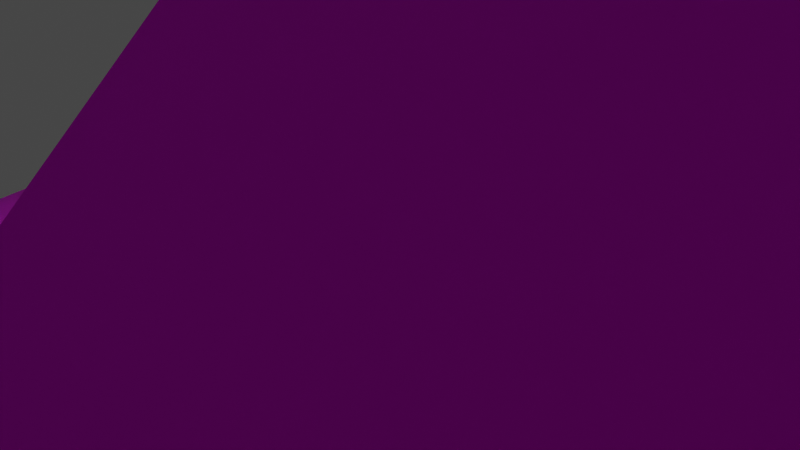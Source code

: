 # Source: Room1.blend  (saved by Blender 3.2.14; exported with 4.5.12 LTS)
import bpy
from mathutils import Matrix  # noqa: F401  (used for matrix-valued properties, if any)

bpy.ops.wm.read_factory_settings(use_empty=True)
scene = bpy.context.scene
scene.name = 'Scene'

# ---- collections
col_collection = bpy.data.collections.new('Collection'); scene.collection.children.link(col_collection)

# ---- images (referenced by path relative to the original .blend; pixels are not part of the script)
import os
ASSET_DIR = os.environ.get("B2B_ASSET_DIR", "")  # directory of the original .blend (textures are referenced by path, not embedded)
HERE = os.path.dirname(os.path.abspath(__file__))  # packed textures are extracted next to this script under _unpacked/

def load_image(name, relpath, width, height, colorspace="sRGB"):
    """Load a texture the original file referenced (path relative to the .blend, or extracted next to this script)."""
    p = next((c for c in (os.path.join(HERE, relpath), os.path.join(ASSET_DIR, relpath)) if relpath and os.path.exists(c)), "")
    if p:
        img = bpy.data.images.load(p, check_existing=True)
        img.name = name
    else:  # same state as the original file: an image datablock whose file is absent (Cycles renders it pink)
        img = bpy.data.images.new(name, width, height)
        img.source = "FILE"
        img.filepath = "//" + (relpath or name)
    img.colorspace_settings.name = colorspace
    return img
img_rock_cliff_png = load_image('rock_cliff.png', 'rock_cliff.png', 1024, 1024, 'sRGB')
img_brick_medium_mossy_png = load_image('brick_medium_mossy.png', 'brick_medium_mossy.png', 1024, 1024, 'sRGB')
img_grass_02_png = load_image('grass_02.png', 'grass_02.png', 1024, 1024, 'sRGB')
img_sand_02_png = load_image('sand_02.png', 'sand_02.png', 1024, 1024, 'sRGB')
img_texturescom_metalplateszinc0012_1_seamless_s_jpg = load_image('TexturesCom_MetalPlatesZinc0012_1_seamless_S.jpg', 'TexturesCom_MetalPlatesZinc0012_1_seamless_S.jpg', 1024, 1024, 'sRGB')
img_brick_medium_mossy_black_png = load_image('brick_medium_mossy_black.png', 'brick_medium_mossy_black.png', 1024, 1024, 'sRGB')

# ---- materials (node trees are filled in below, after node groups)
mat_room1main = bpy.data.materials.new('Room1Main')
mat_room1main.alpha_threshold = 0.0
mat_room1main.use_transparent_shadow = False
mat_room1main.line_color = (0.0, 0.0, 0.0, 1.0)
mat_room1brick = bpy.data.materials.new('Room1Brick')
mat_room1brick.use_transparent_shadow = False
mat_room1grass = bpy.data.materials.new('Room1Grass')
mat_room1grass.use_transparent_shadow = False
mat_room1sand = bpy.data.materials.new('Room1Sand')
mat_room1sand.use_transparent_shadow = False
mat_room1obsidian = bpy.data.materials.new('Room1Obsidian')
mat_room1obsidian.use_transparent_shadow = False
mat_room1metalroof = bpy.data.materials.new('Room1MetalRoof')
mat_room1metalroof.use_transparent_shadow = False
mat_room1blackbrick = bpy.data.materials.new('Room1BlackBrick')
mat_room1blackbrick.use_transparent_shadow = False

# ---- material node trees
mat_room1main.use_nodes = True; mat_room1main.node_tree.nodes.clear()
_N = mat_room1main.node_tree.nodes; _L = mat_room1main.node_tree.links
n0 = _N.new('ShaderNodeOutputMaterial'); n0.name = 'Material Output'; n0.location = (300, 300)
n1 = _N.new('ShaderNodeBsdfPrincipled'); n1.name = 'Principled BSDF'; n1.location = (10, 300)
n1.distribution = 'GGX'
n1.subsurface_method = 'RANDOM_WALK_SKIN'
n1.inputs[2].default_value = 1.0
n1.inputs[3].default_value = 1.45
n1.inputs[27].default_value = (0.0, 0.0, 0.0, 1.0)
n1.inputs[28].default_value = 1.0
n2 = _N.new('ShaderNodeTexImage'); n2.name = 'Image Texture'; n2.location = (-280, 275)
n2.image = img_rock_cliff_png
_L.new(n1.outputs[0], n0.inputs[0])
_L.new(n2.outputs[0], n1.inputs[0])
n0.is_active_output = True
mat_room1brick.use_nodes = True; mat_room1brick.node_tree.nodes.clear()
_N = mat_room1brick.node_tree.nodes; _L = mat_room1brick.node_tree.links
n0 = _N.new('ShaderNodeBsdfPrincipled'); n0.name = 'Principled BSDF'; n0.location = (10, 300)
n0.distribution = 'GGX'
n0.subsurface_method = 'RANDOM_WALK_SKIN'
n0.inputs[2].default_value = 1.0
n0.inputs[3].default_value = 1.45
n0.inputs[27].default_value = (0.0, 0.0, 0.0, 1.0)
n0.inputs[28].default_value = 1.0
n1 = _N.new('ShaderNodeOutputMaterial'); n1.name = 'Material Output'; n1.location = (300, 300)
n2 = _N.new('ShaderNodeTexImage'); n2.name = 'Image Texture'; n2.location = (-280, 275)
n2.image = img_brick_medium_mossy_png
_L.new(n0.outputs[0], n1.inputs[0])
_L.new(n2.outputs[0], n0.inputs[0])
n1.is_active_output = True
mat_room1grass.use_nodes = True; mat_room1grass.node_tree.nodes.clear()
_N = mat_room1grass.node_tree.nodes; _L = mat_room1grass.node_tree.links
n0 = _N.new('ShaderNodeBsdfPrincipled'); n0.name = 'Principled BSDF'; n0.location = (10, 300)
n0.distribution = 'GGX'
n0.subsurface_method = 'RANDOM_WALK_SKIN'
n0.inputs[2].default_value = 1.0
n0.inputs[3].default_value = 1.45
n0.inputs[27].default_value = (0.0, 0.0, 0.0, 1.0)
n0.inputs[28].default_value = 1.0
n1 = _N.new('ShaderNodeOutputMaterial'); n1.name = 'Material Output'; n1.location = (300, 300)
n2 = _N.new('ShaderNodeTexImage'); n2.name = 'Image Texture'; n2.location = (-280, 275)
n2.image = img_grass_02_png
_L.new(n0.outputs[0], n1.inputs[0])
_L.new(n2.outputs[0], n0.inputs[0])
n1.is_active_output = True
mat_room1sand.use_nodes = True; mat_room1sand.node_tree.nodes.clear()
_N = mat_room1sand.node_tree.nodes; _L = mat_room1sand.node_tree.links
n0 = _N.new('ShaderNodeBsdfPrincipled'); n0.name = 'Principled BSDF'; n0.location = (10, 300)
n0.distribution = 'GGX'
n0.subsurface_method = 'RANDOM_WALK_SKIN'
n0.inputs[2].default_value = 1.0
n0.inputs[3].default_value = 1.45
n0.inputs[27].default_value = (0.0, 0.0, 0.0, 1.0)
n0.inputs[28].default_value = 1.0
n1 = _N.new('ShaderNodeOutputMaterial'); n1.name = 'Material Output'; n1.location = (300, 300)
n2 = _N.new('ShaderNodeTexImage'); n2.name = 'Image Texture'; n2.location = (-280, 275)
n2.image = img_sand_02_png
_L.new(n0.outputs[0], n1.inputs[0])
_L.new(n2.outputs[0], n0.inputs[0])
n1.is_active_output = True
mat_room1obsidian.use_nodes = True; mat_room1obsidian.node_tree.nodes.clear()
_N = mat_room1obsidian.node_tree.nodes; _L = mat_room1obsidian.node_tree.links
n0 = _N.new('ShaderNodeBsdfPrincipled'); n0.name = 'Principled BSDF'; n0.location = (10, 300)
n0.distribution = 'GGX'
n0.subsurface_method = 'RANDOM_WALK_SKIN'
n0.inputs[3].default_value = 1.45
n0.inputs[27].default_value = (0.0, 0.0, 0.0, 1.0)
n0.inputs[28].default_value = 1.0
n1 = _N.new('ShaderNodeOutputMaterial'); n1.name = 'Material Output'; n1.location = (300, 300)
n2 = _N.new('ShaderNodeTexImage'); n2.name = 'Image Texture'; n2.location = (-280, 275)
n2.image = img_rock_cliff_png
_L.new(n0.outputs[0], n1.inputs[0])
_L.new(n2.outputs[0], n0.inputs[0])
n1.is_active_output = True
mat_room1metalroof.use_nodes = True; mat_room1metalroof.node_tree.nodes.clear()
_N = mat_room1metalroof.node_tree.nodes; _L = mat_room1metalroof.node_tree.links
n0 = _N.new('ShaderNodeBsdfPrincipled'); n0.name = 'Principled BSDF'; n0.location = (10, 300)
n0.distribution = 'GGX'
n0.subsurface_method = 'RANDOM_WALK_SKIN'
n0.inputs[3].default_value = 1.45
n0.inputs[27].default_value = (0.0, 0.0, 0.0, 1.0)
n0.inputs[28].default_value = 1.0
n1 = _N.new('ShaderNodeOutputMaterial'); n1.name = 'Material Output'; n1.location = (300, 300)
n2 = _N.new('ShaderNodeTexImage'); n2.name = 'Image Texture'; n2.location = (-280, 275)
n2.image = img_texturescom_metalplateszinc0012_1_seamless_s_jpg
_L.new(n0.outputs[0], n1.inputs[0])
_L.new(n2.outputs[0], n0.inputs[0])
n1.is_active_output = True
mat_room1blackbrick.use_nodes = True; mat_room1blackbrick.node_tree.nodes.clear()
_N = mat_room1blackbrick.node_tree.nodes; _L = mat_room1blackbrick.node_tree.links
n0 = _N.new('ShaderNodeBsdfPrincipled'); n0.name = 'Principled BSDF'; n0.location = (10, 300)
n0.distribution = 'GGX'
n0.subsurface_method = 'RANDOM_WALK_SKIN'
n0.inputs[3].default_value = 1.45
n0.inputs[27].default_value = (0.0, 0.0, 0.0, 1.0)
n0.inputs[28].default_value = 1.0
n1 = _N.new('ShaderNodeOutputMaterial'); n1.name = 'Material Output'; n1.location = (300, 300)
n2 = _N.new('ShaderNodeTexImage'); n2.name = 'Image Texture'; n2.location = (-280, 275)
n2.image = img_brick_medium_mossy_black_png
_L.new(n0.outputs[0], n1.inputs[0])
_L.new(n2.outputs[0], n0.inputs[0])
n1.is_active_output = True

# ---- world
world_world = bpy.data.worlds.new('World'); scene.world = world_world
world_world.use_nodes = True; world_world.node_tree.nodes.clear()
_N = world_world.node_tree.nodes; _L = world_world.node_tree.links
n0 = _N.new('ShaderNodeOutputWorld'); n0.name = 'World Output'; n0.location = (300, 300)
n1 = _N.new('ShaderNodeBackground'); n1.name = 'Background'; n1.location = (10, 300)
n1.inputs[0].default_value = (0.05088, 0.05088, 0.05088, 1.0)
_L.new(n1.outputs[0], n0.inputs[0])
n0.is_active_output = True
world_world.color = (0.05088, 0.05088, 0.05088)
world_world.use_sun_shadow = False
world_world.sun_shadow_jitter_overblur = 0.0

# ---- cameras
cam_camera = bpy.data.cameras.new('Camera')
cam_camera.clip_end = 100.0
cam_camera.ortho_scale = 7.314

# ---- lights
light_light = bpy.data.lights.new('Light', 'POINT')
light_light.transmission_factor = 0.0
light_light.energy = 1000.0
light_light.shadow_soft_size = 0.1
light_light.shadow_maximum_resolution = 0.006
light_light.use_absolute_resolution = True

# ---- meshes
me_cube = bpy.data.meshes.new('Cube')
me_cube.from_pydata([(2.0, 2.0, 0.0), (2.0, -2.0, 0.0), (-2.0, 2.0, 0.0), (-2.0, -2.0, 0.0), (-12.0, 2.0, -4.0), (-9.547, -6.207, -3.506), (-6.0, 8.0, 0.0), (1.809, -9.563, -6.353), (2.0, 8.0, 2.0), (-2.021, 9.023, 1.564), (-8.786, 9.366, 3.045), (-2.318, 4.474, 3.173), (3.888, 3.102, 3.728), (4.92, 1.177, 4.29), (3.627, -2.907, 3.532), (5.717, -8.199, 0.4296), (4.895, 4.668, 1.105), (6.361, -1.953, 0.211), (6.439, 0.2019, 1.775), (6.747, -9.882, -2.117), (7.2, -5.125, -2.286), (10.79, -6.771, -2.054), (10.53, -9.149, -2.363), (-8.064, 10.09, 3.94), (-1.597, 5.195, 4.068), (4.609, 3.823, 4.623), (5.641, 1.898, 5.185), (4.348, -2.187, 4.427), (6.438, -7.478, 1.324), (7.468, -9.161, -1.222), (11.51, -6.05, -1.159), (11.25, -8.428, -1.468), (5.811, 6.956, 7.485), (5.415, 4.544, 8.492), (3.721, -0.805, 7.5), (6.459, -7.734, 3.437), (7.808, -9.939, 0.1018), (13.1, -5.864, 0.1847), (12.77, -8.978, -0.2198), (-2.015, 15.55, 1.95), (-8.78, 15.9, 3.431), (-8.059, 16.62, 4.326), (-5.692, 10.21, -2.907), (-11.73, 3.411, -5.56), (5.237, 15.43, 8.015), (4.076, 8.793, 4.783), (-5.364, 11.19, 4.323), (-0.5539, 7.953, 4.678), (-4.864, 13.07, 4.615), (-3.376, 14.36, 4.674), (0.1843, 12.63, 5.516), (-5.507, 10.44, 5.874), (2.088, 6.265, 5.368), (-4.743, 13.31, 6.321), (-2.468, 15.28, 6.411), (0.7466, 12.56, 7.399), (-6.75, 9.869, 6.474), (3.86, 4.476, 4.937), (-5.685, 13.87, 7.096), (-2.512, 16.62, 7.223), (1.97, 12.82, 8.599), (-5.533, 9.905, 8.758), (5.105, 4.538, 7.595), (-4.468, 13.91, 9.38), (-1.295, 16.65, 9.506), (3.187, 12.86, 10.88), (-2.419, 10.59, 9.915), (2.294, 7.499, 9.267), (-1.93, 12.42, 10.2), (-0.4719, 13.69, 10.26), (1.588, 11.94, 10.89), (6.99, 19.41, 8.353), (2.315, 4.975, 15.98), (7.12, -0.319, 8.521), (2.742, 13.68, 16.74), (5.493, 18.48, 16.87), (3.45, 19.65, 2.431), (3.334, 15.93, 4.766), (-3.661, 19.56, 3.666), (-5.595, 18.67, 2.205), (0.3084, 17.98, -0.8419), (-0.001758, 18.82, 2.665), (3.954, 12.48, 5.381), (-1.818, 12.61, -2.397), (-11.56, 1.435, -8.21), (-9.689, -4.41, -8.554), (1.323, -6.747, -10.38), (11.77, -2.287, 5.821), (14.3, 0.3467, 4.088), (-0.5346, 6.162, 17.25), (-0.1082, 14.87, 18.01), (2.264, 20.04, 17.92), (0.08531, 2.832, 15.39), (5.041, 0.7674, 10.76), (0.7104, 2.973, 17.0), (6.222, 21.04, 17.45), (11.23, 20.73, 15.54), (15.59, 16.06, 14.61), (14.95, 11.72, 15.21), (14.87, 6.435, 13.21), (15.19, 3.315, 10.65), (14.0, 0.9517, 8.313), (2.754, 1.514, 15.88), (7.586, 3.577, 13.72), (5.213, 6.498, 17.55), (4.416, 11.49, 18.58), (6.108, 18.44, 18.86), (9.03, 16.41, 15.87), (10.65, 11.87, 15.48), (10.36, 8.289, 14.84), (1.18, 6.975, 19.84), (1.38, 14.09, 20.11), (2.819, 19.8, 18.9), (13.93, 6.399, 5.436), (10.01, 17.03, 13.18), (12.36, 16.82, 11.29), (14.59, 14.44, 10.82), (14.27, 12.22, 11.12), (14.23, 9.513, 10.1), (14.39, 7.917, 8.791), (16.32, 0.6356, -0.9214), (8.277, 21.82, 13.64), (13.18, 21.46, 10.78), (17.64, 16.69, 9.829), (16.99, 12.26, 10.44), (16.9, 6.857, 8.397), (17.23, 3.668, 5.783), (12.0, 18.0, 18.0), (12.0, 18.0, 14.0), (12.0, 16.0, 18.0), (12.0, 12.0, 14.0), (10.0, 18.0, 18.0), (10.0, 16.0, 18.0), (10.0, 12.0, 14.0), (10.0, 18.0, 14.0), (-3.653, 8.557, 0.8037), (2.977, 3.357, 3.863), (7.068, 19.1, 13.95), (11.67, 20.12, 10.6), (16.01, 16.23, 9.069), (15.99, 11.78, 8.772), (17.27, 9.765, 7.242), (20.53, 8.031, 1.534), (12.35, 14.73, 6.093), (10.27, 17.98, 8.437), (15.1, 12.86, 1.184), (10.73, 3.703, -2.642), (21.15, 0.2902, -0.2504), (17.19, 4.358, -4.665), (19.34, 3.563, -3.415), (18.09, 7.585, -3.107), (12.79, 4.461, -2.774), (12.1, 14.45, 4.28), (10.89, 18.42, 1.561), (7.462, 16.01, 3.352), (10.94, 13.64, 3.603), (6.436, 10.43, 3.284), (9.267, 10.21, 3.821), (8.521, 8.001, 2.426), (9.881, 8.561, 2.335), (-2.0, 2.0, 40.0), (2.0, 2.0, 40.0), (2.0, -2.0, 40.0), (-2.0, -2.0, 40.0), (-3.265, 3.901, 39.0), (6.682, 7.291, 38.26), (3.612, -3.439, 39.0), (-6.462, -7.385, 38.47), (6.547, 7.872, 36.08), (4.959, -4.275, 37.27), (-6.497, -8.538, 36.36), (-4.752, 4.293, 36.56), (15.0, 15.0, -20.0), (-15.0, 15.0, -20.0), (15.0, -15.0, -20.0), (-15.0, -15.0, -20.0), (15.0, 15.0, -230.0), (-15.0, 15.0, -230.0), (15.0, -15.0, -230.0), (-15.0, -15.0, -230.0), (4.643, 5.811, 35.2), (3.85, -3.33, 36.21), (-4.441, -5.906, 35.46), (-2.115, 2.308, 35.79), (-7.326, 4.747, -8.043), (-3.916, -0.3365, -9.767), (2.71, 7.718, -8.138), (11.86, 14.85, -4.212), (-0.6738, 8.142, 51.88), (-2.03, 4.685, 52.61), (-3.539, 8.744, 56.74), (-5.05, 15.71, 57.2), (-6.633, 7.435, 58.19), (-6.289, 3.215, 54.74), (-8.624, 7.768, 57.08), (-9.858, 13.69, 57.23), (-7.92, 17.55, 54.95), (-2.643, 9.227, 51.2), (-3.213, 4.512, 51.13), (-5.887, 4.17, 53.05), (-9.175, 7.766, 54.05), (-7.214, 13.14, 55.26), (-11.32, 15.82, 52.9), (-10.87, 12.91, 51.23), (-8.842, 9.844, 50.25), (-7.711, 12.4, 54.19), (-7.624, 10.87, 53.37), (-6.237, 10.0, 52.5), (-4.242, 8.058, 52.29), (-10.5, 12.45, 56.42), (-11.23, 10.32, 55.84), (-6.057, 12.71, 50.88), (-12.0, -12.0, -20.0), (-12.0, 12.0, -20.0), (12.0, 12.0, -20.0), (12.0, -12.0, -20.0), (-11.5, -11.5, -20.0), (11.5, -11.5, -20.0), (11.5, 11.5, -20.0), (-11.5, 11.5, -20.0), (-12.0, -12.0, -230.0), (-12.0, 12.0, -230.0), (12.0, 12.0, -230.0), (12.0, -12.0, -230.0), (-11.5, -11.5, -230.0), (11.5, -11.5, -230.0), (11.5, 11.5, -230.0), (-11.5, 11.5, -230.0), (2.0, 2.0, -20.0), (2.0, -2.0, -20.0), (-2.0, 2.0, -20.0), (-2.0, -2.0, -20.0), (2.5, 2.5, -20.0), (2.5, -2.5, -20.0), (-2.5, -2.5, -20.0), (-2.5, 2.5, -20.0), (2.0, 2.0, -230.0), (2.0, -2.0, -230.0), (-2.0, 2.0, -230.0), (-2.0, -2.0, -230.0), (2.5, 2.5, -230.0), (2.5, -2.5, -230.0), (-2.5, -2.5, -230.0), (-2.5, 2.5, -230.0), (-0.6087, -1.562, 32.96), (-7.418, 11.86, 57.0), (-10.27, 3.582, 56.78), (-8.0, 4.0, 57.0), (-9.952, 4.741, 54.93), (-8.601, 4.028, 54.8), (-10.0, 1.0, 59.5), (-8.0, 1.0, 59.5), (-10.0, 1.0, 58.5), (-8.0, 1.0, 58.5), (-10.0, -5.0, 63.0), (-8.0, -5.0, 63.0), (-10.0, -4.9, 62.0), (-8.0, -4.9, 62.0), (-10.0, -10.0, 64.0), (-8.0, -10.0, 64.0), (-10.0, -10.0, 63.0), (-8.0, -10.0, 63.0), (-9.916, -6.719, 62.1), (-11.98, -9.124, 63.88), (-5.332, -8.246, 62.86), (-8.746, -9.914, 64.49), (-9.308, -7.852, 61.46), (-6.547, -8.056, 61.18), (-6.647, -9.016, 60.09), (-10.38, -10.47, 57.11), (-8.828, -13.36, 62.81), (-8.966, -12.66, 61.06), (-10.48, -12.64, 63.43), (-13.45, -11.39, 62.52), (-6.273, -12.18, 62.68), (-13.03, -9.927, 61.36), (-11.48, -8.984, 60.68), (-11.46, -12.14, 61.3), (-5.631, -11.21, 63.41), (-9.705, -9.139, 59.66), (-10.32, -9.614, 61.59), (-12.06, -10.3, 62.04), (-9.909, -12.73, 65.44), (-10.47, -11.58, 63.48), (-10.0, 5.0, 56.5), (-8.0, 5.0, 56.5), (-10.0, 5.0, 55.5), (-8.0, 5.0, 55.5), (-10.55, 7.047, 54.83), (0.0, -2.0, 87.61), (0.0, -15.0, 87.61), (20.0, -8.0, 91.61), (7.0, -7.0, 89.01), (7.0, -7.0, 91.11), (2.0, -7.0, 90.61), (2.0, -7.0, 88.01), (6.5, -7.5, 90.11), (7.0, -12.0, 89.01), (7.0, -12.0, 91.11), (2.0, -12.0, 90.61), (2.0, -12.0, 88.01), (6.5, -11.5, 90.11), (2.5, -7.5, 90.11), (2.5, -11.5, 90.11), (6.5, -7.5, 88.11), (6.5, -11.5, 88.11), (2.5, -7.5, 88.11), (2.5, -11.5, 88.11), (4.0, -4.3, 88.41), (5.0, -4.3, 88.61), (4.0, -7.0, 88.41), (5.0, -7.0, 88.61), (5.0, -7.5, 88.11), (4.0, -7.5, 88.11), (4.0, -7.0, 90.11), (5.0, -7.0, 90.11), (4.0, -7.5, 90.11), (5.0, -7.5, 90.11), (5.0, -7.0, 88.11), (4.0, -7.0, 88.11), (1.0, -6.8, 90.51), (1.0, -12.2, 90.51), (8.0, -6.8, 91.21), (8.0, -12.2, 91.21), (1.0, -6.8, 90.61), (1.0, -12.2, 90.61), (8.0, -6.8, 91.31), (8.0, -12.2, 91.31), (10.0, -2.0, 88.61), (9.0, 0.0, 85.61), (3.0, -10.0, 84.61), (11.0, -10.0, 86.61), (15.23, -0.591, 88.45), (17.38, -4.415, 86.96), (-7.925, -9.865, 62.9), (-6.897, -11.58, 62.9), (-6.233, -11.18, 62.26), (-7.261, -9.468, 62.26), (-1.965, -6.221, 73.85), (-0.9384, -7.938, 73.84), (-0.2467, -7.523, 73.25), (-1.273, -5.807, 73.25), (-0.8122, -0.09935, 68.67), (1.18, 0.08147, 68.67), (1.13, 0.6138, 67.83), (-0.862, 0.433, 67.83), (-1.131, 5.395, 72.18), (0.8612, 5.575, 72.18), (0.813, 6.091, 71.32), (-1.179, 5.91, 71.32), (-0.8413, 12.21, 71.75), (1.15, 12.39, 71.75), (1.159, 12.31, 70.75), (-0.8327, 12.13, 70.75), (-0.9997, 14.94, 71.5), (0.992, 15.13, 71.5), (0.9997, 15.06, 70.5), (-0.992, 14.87, 70.5), (12.2, 10.3, 74.62), (13.55, 11.78, 74.62), (14.27, 11.13, 74.39), (12.92, 9.647, 74.4), (10.04, 12.16, 62.71), (11.39, 13.63, 62.7), (12.1, 12.98, 62.44), (10.75, 11.5, 62.45), (10.39, -1.528, 87.83), (12.38, -1.782, 87.81), (12.26, -2.639, 87.31), (10.28, -2.385, 87.33), (10.8, 6.178, 74.36), (12.78, 5.925, 74.34), (12.67, 5.083, 73.81), (10.68, 5.337, 73.83), (-1.237, 2.467, 71.25), (2.653, 3.473, 70.54), (-1.473, 4.561, 67.42), (-1.399, 5.16, 71.36), (-0.7924, 1.023, 69.02), (-3.44, 2.862, 69.4), (12.41, 13.13, 68.99), (12.2, 11.88, 72.07), (12.43, 13.68, 65.88), (10.33, 10.58, 65.9), (14.65, 12.11, 68.9), (11.81, 8.463, 68.48), (13.45, 8.425, 67.05), (14.03, 9.973, 73.2), (-4.443, 12.13, 66.59), (-3.104, 13.53, 67.24), (-5.486, 16.36, 66.57), (-3.741, 14.33, 65.24), (-1.996, 12.25, 66.13), (-4.323, 17.3, 66.31), (10.76, -9.808, 59.83), (15.54, -6.094, 65.82), (10.43, -7.594, 64.95), (12.22, -1.663, 61.5), (8.207, -2.396, 63.92), (5.493, -7.568, 60.49), (15.75, -4.265, 57.92), (5.0, -11.5, 90.11), (4.0, -11.5, 90.11), (4.0, -11.5, 88.11), (5.0, -11.5, 88.11), (6.5, -8.833, 90.11), (6.5, -10.17, 90.11), (2.5, -8.833, 90.11), (2.5, -10.17, 90.11), (6.5, -8.833, 88.11), (6.5, -10.17, 88.11), (2.5, -8.833, 88.11), (2.5, -10.17, 88.11), (4.0, -8.833, 90.11), (4.0, -10.17, 90.11), (5.0, -8.833, 90.11), (5.0, -10.17, 90.11), (5.0, -8.833, 88.11), (5.0, -10.17, 88.11), (4.0, -8.833, 88.11), (4.0, -10.17, 88.11)], [(32, 74), (44, 75), (9, 135), (25, 136), (304, 306)], [(4, 2, 6), (3, 5, 7), (6, 2, 8), (8, 9, 6), (9, 8, 11), (10, 9, 11), (19, 21, 30, 29), (14, 15, 28, 27), (21, 22, 31, 30), (15, 21, 30, 28), (10, 11, 24, 23), (12, 13, 26, 25), (11, 12, 25, 24), (15, 19, 29, 28), (13, 14, 27, 26), (19, 22, 31, 29), (26, 27, 34, 33), (29, 31, 38, 36), (29, 30, 37, 36), (27, 28, 35, 34), (25, 26, 33, 32), (30, 31, 38, 37), (28, 30, 37, 35), (28, 29, 36, 35), (10, 23, 41, 40), (9, 10, 40, 39), (6, 43, 4), (42, 43, 6), (47, 50, 55, 52), (46, 48, 53, 51), (48, 49, 54, 53), (46, 47, 52, 51), (49, 50, 55, 54), (51, 52, 57, 56), (54, 55, 60, 59), (52, 55, 60, 57), (51, 53, 58, 56), (53, 54, 59, 58), (57, 60, 65, 62), (56, 58, 63, 61), (58, 59, 64, 63), (56, 57, 62, 61), (59, 60, 65, 64), (61, 62, 67, 66), (64, 65, 70, 69), (62, 65, 70, 67), (61, 63, 68, 66), (63, 64, 69, 68), (69, 70, 67, 66, 68), (44, 71, 75, 74), (32, 44, 74, 72), (74, 75, 91, 90), (79, 78, 39), (40, 79, 39), (18, 16, 0), (16, 8, 2), (16, 12, 8), (12, 11, 8), (16, 13, 12), (16, 18, 13), (18, 17, 13), (17, 14, 13), (17, 15, 14), (17, 21, 15), (17, 18, 1), (17, 1, 20), (20, 1, 7), (4, 85, 5), (85, 86, 5), (86, 7, 5), (85, 4, 84), (84, 4, 43), (9, 83, 6), (83, 42, 6), (9, 39, 83), (83, 39, 80), (80, 39, 78), (80, 78, 81), (78, 81, 49), (81, 77, 49), (77, 50, 49), (77, 82, 50), (50, 47, 82), (47, 45, 82), (45, 82, 32), (82, 44, 32), (82, 77, 44), (77, 76, 44), (76, 71, 44), (77, 81, 76), (81, 76, 80), (45, 25, 32), (25, 45, 24), (45, 47, 24), (47, 46, 23, 24), (46, 48, 41, 23), (78, 79, 41), (78, 49, 48, 41), (79, 40, 41), (21, 19, 22), (36, 37, 35), (72, 74, 90, 89), (90, 91, 112, 111), (89, 90, 111, 110), (97, 98, 117, 116), (95, 96, 115, 114), (88, 100, 119, 113), (98, 99, 118, 117), (96, 97, 116, 115), (99, 100, 119, 118), (118, 119, 126, 125), (116, 117, 124, 123), (114, 115, 122, 121), (113, 119, 126, 120), (117, 118, 125, 124), (115, 116, 123, 122), (32, 33, 72), (72, 33, 92), (92, 33, 93), (93, 33, 73), (73, 33, 34), (73, 34, 87), (87, 34, 35), (87, 73, 101), (101, 93, 73), (101, 100, 93), (100, 99, 93), (99, 103, 93), (103, 102, 93), (93, 92, 102), (102, 92, 94), (92, 72, 89), (110, 104, 94), (110, 105, 104), (104, 103, 109), (103, 99, 109), (99, 98, 109), (109, 98, 108), (98, 97, 108), (108, 97, 107), (97, 96, 107), (107, 96, 106), (96, 95, 106), (112, 106, 111), (106, 112, 91, 95), (106, 105, 111), (111, 105, 110), (105, 106, 107, 108), (108, 109, 104, 105), (103, 94, 104), (103, 102, 94), (100, 88, 101), (88, 87, 101), (87, 88, 37), (89, 110, 94, 92), (87, 35, 37), (36, 38, 37), (134, 133, 132, 131), (134, 131, 127, 128), (131, 132, 129, 127), (129, 130, 128, 127), (128, 130, 133, 134), (133, 130, 129, 132), (91, 75, 95), (114, 75, 95), (123, 124, 140, 139), (122, 123, 139, 138), (121, 122, 138, 137), (121, 75, 114), (121, 137, 75), (75, 71, 137), (140, 124, 141), (125, 141, 124), (141, 125, 142), (126, 142, 125), (150, 142, 149), (149, 142, 147), (142, 126, 147), (126, 147, 120), (147, 120, 149), (148, 150, 149, 120), (151, 88, 113), (113, 120, 151), (146, 88, 151), (88, 146, 37), (146, 30, 37), (146, 21, 30), (71, 138, 144), (137, 138, 71), (141, 145, 140), (142, 145, 141), (145, 142, 150), (145, 143, 140), (153, 152, 145), (145, 152, 143), (152, 153, 155), (154, 155, 153), (155, 154, 156, 157), (157, 156, 158, 159), (159, 158, 151), (146, 158, 151), (167, 170, 166), (167, 160, 164), (170, 167, 164), (171, 170, 164), (174, 175, 179, 178), (173, 172, 176, 177), (165, 171, 164), (165, 164, 161), (162, 161, 160, 163), (162, 165, 161), (162, 163, 166), (163, 160, 167), (160, 161, 164), (170, 169, 166), (169, 168, 166), (166, 168, 165), (168, 171, 165), (171, 168, 180, 183), (168, 169, 181, 180), (181, 244, 180), (182, 181, 169, 170), (182, 170, 171, 183), (165, 162, 166), (166, 163, 167), (85, 84, 184), (185, 85, 184), (84, 43, 184), (86, 85, 185), (43, 42, 184), (146, 20, 7), (21, 146, 20), (7, 86, 146), (146, 151, 86), (148, 120, 151), (148, 86, 151), (150, 187, 145), (150, 148, 187), (186, 187, 148), (186, 153, 187), (153, 145, 187), (154, 153, 76), (186, 76, 153), (76, 186, 80), (83, 80, 186), (83, 186, 42), (148, 186, 86), (185, 184, 186), (184, 42, 186), (185, 186, 86), (189, 188, 190), (190, 188, 191), (191, 192, 190), (190, 192, 189), (193, 189, 192), (192, 191, 245), (194, 192, 195), (194, 247, 192), (245, 191, 201), (196, 201, 191), (191, 188, 196), (197, 196, 188), (189, 197, 188), (198, 197, 189), (193, 199, 189), (198, 189, 199), (195, 209, 194), (210, 194, 209), (210, 246, 194), (199, 193, 200), (200, 249, 248), (201, 196, 202), (205, 201, 202), (206, 205, 202), (202, 203, 206), (204, 206, 203), (206, 204, 207), (208, 207, 204), (201, 209, 195), (205, 209, 201), (209, 205, 210), (205, 206, 210), (210, 206, 200), (206, 207, 200), (200, 207, 199), (207, 208, 199), (199, 208, 198), (197, 198, 208), (208, 204, 197), (197, 204, 211), (204, 203, 211), (196, 197, 211), (202, 196, 211), (203, 202, 211), (20, 21, 17), (144, 138, 143), (139, 143, 138), (140, 143, 139), (216, 219, 227, 224), (217, 218, 226, 225), (212, 215, 223, 220), (213, 214, 222, 221), (218, 219, 227, 226), (216, 217, 225, 224), (214, 215, 223, 222), (212, 213, 221, 220), (177, 179, 175, 173), (176, 172, 174, 178), (213, 212, 175, 173), (174, 215, 212, 175), (214, 172, 174, 215), (172, 173, 213, 214), (235, 234, 242, 243), (217, 233, 232, 218), (216, 234, 233, 217), (219, 216, 234, 235), (219, 218, 232, 235), (232, 233, 241, 240), (228, 230, 238, 236), (231, 229, 237, 239), (235, 232, 240, 243), (233, 234, 242, 241), (229, 228, 236, 237), (230, 231, 239, 238), (1, 0, 2, 3), (1, 3, 7), (18, 0, 1), (16, 2, 0), (4, 3, 2), (4, 5, 3), (183, 180, 244), (183, 244, 182), (182, 244, 181), (201, 195, 245), (195, 192, 245), (231, 230, 228, 229), (200, 193, 249), (192, 247, 193), (256, 257, 261, 260), (257, 255, 259, 261), (255, 254, 258, 259), (259, 258, 260, 261), (255, 257, 256, 254), (256, 260, 258, 254), (265, 262, 263), (262, 265, 264), (264, 267, 262), (266, 262, 267), (269, 274, 268), (271, 270, 274), (275, 277, 273), (273, 277, 272), (272, 277, 270), (271, 277, 270), (276, 277, 275), (267, 279, 266), (268, 279, 267), (269, 268, 279), (279, 280, 266), (266, 280, 262), (263, 262, 280), (280, 281, 263), (281, 273, 283), (275, 273, 281), (276, 275, 281), (281, 280, 276), (280, 279, 276), (276, 269, 279), (265, 263, 282), (282, 263, 283), (283, 263, 281), (273, 272, 283), (265, 282, 264), (282, 278, 264), (283, 272, 282), (272, 270, 282), (274, 270, 278), (278, 282, 270), (274, 269, 271), (277, 271, 269), (269, 276, 277), (274, 278, 268), (278, 268, 264), (267, 264, 268), (253, 251, 285, 287), (252, 250, 284, 286), (284, 285, 251, 250), (286, 252, 253, 287), (251, 253, 252, 250), (246, 247, 194), (247, 249, 193), (247, 246, 249), (249, 246, 248), (246, 288, 248), (288, 200, 248), (210, 200, 288), (246, 210, 288), (238, 239, 242, 243), (239, 237, 241, 242), (237, 236, 240, 241), (238, 243, 240, 236), (221, 227, 224, 220), (223, 225, 224, 220), (222, 223, 225, 226), (221, 222, 226, 227), (294, 295, 300, 299), (292, 293, 298, 297), (293, 294, 320, 322), (314, 315, 317, 316), (405, 296, 304, 409), (408, 303, 307, 412), (311, 315, 317, 312, 318), (310, 319, 313, 316, 314), (296, 317, 312, 304), (302, 306, 313, 316), (418, 404, 403, 420), (312, 313, 319, 318), (297, 298, 299, 300), (291, 292, 297), (291, 289, 295, 310, 308, 309, 311, 292), (290, 300, 295, 289), (290, 291, 297, 300), (292, 311, 315, 314, 310, 295, 294, 293), (308, 310, 319), (311, 309, 318), (309, 308, 318), (318, 319, 308), (299, 294, 320, 321), (293, 298, 323, 322), (323, 298, 299, 321), (322, 323, 327, 326), (323, 321, 325, 327), (321, 320, 324, 325), (322, 320, 324, 326), (325, 324, 326, 327), (291, 328, 289), (328, 329, 289), (290, 289, 330), (329, 330, 289), (291, 290, 331), (330, 331, 290), (330, 329, 331), (291, 331, 333), (333, 332, 291), (291, 332, 328), (329, 328, 332), (332, 333, 329), (329, 333, 331), (334, 337, 341, 338), (335, 336, 340, 339), (336, 337, 341, 340), (334, 335, 339, 338), (338, 339, 340, 341), (334, 337, 336, 335), (342, 345, 349, 346), (343, 344, 348, 347), (344, 345, 349, 348), (342, 343, 347, 346), (346, 347, 348, 349), (342, 345, 344, 343), (350, 353, 357, 354), (351, 352, 356, 355), (352, 353, 357, 356), (350, 351, 355, 354), (354, 355, 356, 357), (350, 353, 352, 351), (358, 361, 365, 362), (359, 360, 364, 363), (360, 361, 365, 364), (358, 359, 363, 362), (362, 363, 364, 365), (358, 361, 360, 359), (366, 369, 373, 370), (367, 368, 372, 371), (368, 369, 373, 372), (366, 367, 371, 370), (370, 371, 372, 373), (366, 369, 368, 367), (378, 379, 374), (375, 378, 374), (374, 377, 375), (376, 375, 377), (374, 379, 377), (377, 379, 376), (379, 378, 376), (376, 378, 375), (381, 380, 383), (386, 383, 385), (383, 386, 382), (380, 383, 382), (383, 385, 381), (381, 384, 380), (380, 382, 384), (386, 385, 387), (385, 387, 381), (384, 381, 387), (387, 384, 386), (382, 386, 384), (392, 388, 389), (389, 388, 390), (392, 391, 388), (390, 388, 391), (390, 393, 389), (392, 393, 391), (392, 389, 393), (391, 393, 390), (395, 396, 394), (395, 394, 400), (399, 394, 396), (398, 396, 395), (398, 397, 399), (399, 396, 398), (399, 400, 394), (395, 400, 397), (397, 398, 395), (399, 397, 400), (414, 416, 401, 402), (405, 415, 317, 296), (407, 302, 316, 413), (411, 419, 313, 306), (409, 304, 312, 417), (305, 404, 403, 307, 303, 402, 401, 301), (305, 410, 418, 404), (410, 409, 417, 418), (307, 403, 420, 412), (412, 420, 419, 411), (303, 408, 414, 402), (408, 407, 413, 414), (301, 401, 416, 406), (406, 416, 415, 405), (316, 317, 415, 413), (413, 415, 416, 414), (312, 417, 419, 313), (417, 418, 420, 419), (302, 407, 411, 306), (407, 408, 412, 411), (301, 406, 410, 305), (406, 405, 409, 410)])
me_cube.polygons.foreach_set('material_index', [3, 3, 2, 0, 0, 0, 0, 0, 0, 0, 0, 0, 0, 0, 0, 0, 0, 0, 0, 0, 0, 0, 0, 0, 0, 0, 0, 0, 0, 0, 0, 0, 0, 0, 0, 0, 0, 0, 0, 0, 0, 0, 0, 2, 2, 2, 2, 2, 2, 0, 0, 0, 0, 0, 2, 2, 0, 0, 0, 0, 0, 0, 0, 0, 2, 2, 3, 0, 0, 0, 0, 0, 0, 0, 0, 0, 0, 0, 2, 2, 2, 2, 2, 2, 0, 0, 0, 0, 0, 2, 0, 0, 2, 2, 2, 2, 0, 2, 0, 0, 2, 0, 0, 0, 0, 0, 0, 0, 0, 0, 2, 2, 2, 2, 2, 2, 0, 0, 0, 0, 2, 2, 2, 2, 2, 2, 2, 2, 2, 0, 0, 0, 2, 2, 2, 2, 2, 2, 2, 2, 2, 2, 2, 2, 2, 2, 2, 2, 2, 2, 2, 2, 2, 2, 0, 2, 2, 1, 1, 1, 1, 1, 1, 2, 0, 0, 0, 0, 2, 0, 0, 0, 0, 0, 2, 0, 0, 2, 2, 0, 0, 0, 2, 0, 0, 0, 0, 0, 0, 0, 0, 0, 0, 0, 0, 0, 0, 0, 0, 0, 0, 0, 2, 0, 0, 4, 4, 0, 2, 2, 2, 2, 2, 2, 0, 0, 0, 0, 0, 0, 0, 0, 0, 2, 2, 0, 0, 0, 0, 0, 0, 0, 0, 3, 0, 3, 0, 0, 0, 0, 0, 0, 0, 0, 0, 0, 0, 0, 0, 0, 2, 2, 2, 2, 2, 2, 2, 2, 3, 3, 0, 0, 0, 0, 0, 0, 2, 2, 2, 0, 0, 0, 0, 0, 0, 0, 0, 0, 0, 0, 0, 0, 0, 0, 0, 0, 0, 0, 0, 0, 0, 0, 0, 0, 0, 0, 0, 0, 4, 4, 4, 4, 4, 4, 4, 4, 4, 4, 4, 4, 4, 4, 4, 4, 4, 4, 4, 4, 4, 4, 4, 4, 4, 4, 2, 3, 2, 2, 3, 3, 0, 0, 0, 3, 2, 4, 0, 2, 1, 1, 1, 1, 1, 1, 2, 2, 0, 0, 0, 0, 0, 0, 0, 0, 0, 0, 0, 0, 0, 0, 0, 0, 2, 2, 2, 2, 2, 0, 2, 0, 0, 2, 2, 2, 0, 0, 2, 2, 0, 0, 0, 0, 0, 0, 1, 1, 1, 1, 1, 2, 0, 0, 0, 0, 0, 0, 0, 4, 4, 4, 4, 4, 4, 4, 4, 1, 1, 5, 1, 6, 6, 1, 1, 6, 6, 6, 1, 1, 2, 2, 2, 2, 1, 0, 0, 2, 2, 5, 5, 5, 5, 5, 0, 5, 5, 2, 2, 2, 0, 2, 0, 0, 0, 0, 2, 2, 0, 0, 1, 1, 1, 1, 1, 0, 1, 1, 1, 1, 1, 1, 1, 1, 1, 1, 1, 1, 1, 1, 1, 1, 1, 1, 1, 1, 1, 1, 1, 0, 2, 2, 2, 0, 2, 0, 0, 0, 2, 0, 0, 2, 2, 2, 2, 0, 2, 2, 0, 0, 2, 2, 0, 0, 2, 0, 0, 0, 2, 0, 2, 2, 0, 2, 0, 2, 2, 0, 6, 6, 6, 6, 6, 6, 6, 6, 6, 6, 6, 6, 6, 6, 6, 6, 6, 6, 6, 6, 6, 6])
_uv = me_cube.uv_layers.new(name='UVMap')
_uv.uv.foreach_set('vector', [0.1203, -1.66, 0.17, 0.7378, -1.232, -0.08082, -0.4707, 0.5745, 0.4993, -0.2673, 0.2739, 2.458, -1.232, -0.08082, 0.17, 0.7378, -1.158, 1.774, 0.8387, 1.327, 0.8722, 0.7051, 1.245, 0.1653, -0.3591, 1.219, -0.6951, 0.5732, 0.2941, 0.6812, 0.4784, 2.076, -0.3591, 1.219, 0.2941, 0.6812, 0.0, 0.0, 0.0, 0.0, 0.0, 0.0, 0.0, 0.0, 1.61, -0.2311, 1.907, -1.237, 2.045, -1.113, 1.747, -0.1072, -0.7161, 0.6382, -0.6479, 1.065, -0.7807, 0.9355, -0.849, 0.5091, 1.066, 2.147, 1.066, 1.101, 1.27, 1.02, 1.27, 2.066, 1.341, -1.076, 1.211, 0.2036, 0.9735, 0.2093, 1.104, -1.07, 0.7157, 0.9797, 0.7434, 1.373, 0.5061, 1.379, 0.4784, 0.9854, 1.211, 0.2036, 0.7157, 0.9797, 0.4784, 0.9854, 0.9735, 0.2093, 1.066, 2.147, 0.727, 1.883, 0.9311, 1.802, 1.27, 2.066, 1.907, 0.4839, 1.61, -0.2311, 1.747, -0.1072, 2.045, 0.6078, 0.727, 1.883, 0.986, 1.241, 1.19, 1.16, 0.9311, 1.802, 0.727, -0.6177, 0.3159, 0.008959, 0.03997, -0.416, 0.5783, -1.237, 0.9311, 1.802, 1.19, 1.16, 1.508, 1.05, 1.169, 1.89, 0.0, 0.0, 0.0, 0.0, 0.0, 0.0, 0.0, 0.0, 0.3159, 0.008959, 0.4752, 1.152, 0.2485, 1.08, 0.03997, -0.416, 1.321, -1.319, 1.61, -1.379, 1.349, -0.8125, 0.9521, -0.8746, -0.849, 0.5091, -0.7807, 0.9355, -1.041, 1.039, -1.131, 0.4811, 1.27, 2.066, 1.27, 1.02, 1.612, 0.8666, 1.612, 2.237, 0.4752, 1.152, 0.727, 1.62, 0.5783, 1.694, 0.2485, 1.08, 1.245, 1.751, 1.201, 1.963, 0.2379, 2.374, 0.2817, 2.162, 0.8722, 0.7051, 1.245, 1.751, 0.2817, 2.162, -0.09072, 1.116, 1.105, 2.807, 0.5614, 0.4307, 1.105, 0.2719, 0.06682, 2.895, 0.5614, 0.4307, 1.105, 2.807, -0.2208, 0.5379, -0.0977, -0.01343, 0.1064, -0.06734, 0.1064, 0.7881, 1.685, 0.6222, 1.656, 0.9189, 1.404, 0.9721, 1.447, 0.5183, 1.656, 0.9189, 1.685, 1.164, 1.447, 1.347, 1.404, 0.9721, 1.809, -1.379, 1.809, -0.4994, 1.61, -0.01708, 1.61, -1.361, 0.5786, 0.6368, 0.6293, 0.1836, 0.8183, 0.0839, 0.8183, 0.5793, 1.809, -0.1055, 1.809, -1.038, 1.985, -1.379, 1.985, -0.07801, 0.8183, 0.5793, 0.8183, 0.0839, 0.9739, -0.03412, 0.9739, 0.6567, 0.1064, 0.7881, 0.1064, -0.06734, 0.2941, -0.1227, 0.2941, 1.07, 1.447, 0.5183, 1.404, 0.9721, 1.266, 1.026, 1.327, 0.3928, 1.404, 0.9721, 1.447, 1.347, 1.327, 1.549, 1.266, 1.026, 0.2941, 1.07, 0.2941, -0.1227, 0.5786, -0.1936, 0.5786, 0.9994, 1.327, 0.3928, 1.266, 1.026, 0.9521, 1.094, 1.013, 0.4609, 1.266, 1.026, 1.327, 1.549, 1.013, 1.617, 0.9521, 1.094, 2.062, 0.3928, 2.062, 2.267, 1.685, 2.379, 1.685, 0.5039, 0.9739, 0.6567, 0.9739, -0.03412, 1.221, -0.1936, 1.221, 0.4973, -1.742, 1.095, 0.6929, -1.072, 0.2409, 0.264, -0.878, 1.26, 0.6929, 0.516, 1.298, -0.9658, 1.655, -0.64, 1.377, 0.04094, 0.6929, -1.072, 0.6929, 1.688, 0.2409, 1.532, 0.2409, 0.264, 2.742, 1.086, 1.638, 1.098, 1.811, 0.3083, 2.318, 0.3029, 1.638, 1.098, 0.6929, 0.516, 1.377, 0.04094, 1.811, 0.3083, 1.377, 0.04094, 1.655, -0.64, 2.742, -1.072, 2.318, 0.3029, 1.811, 0.3083, 0.3009, -0.5416, 0.9521, -0.5831, 0.9146, 0.7381, 0.1102, 0.8457, -0.9308, -0.5359, 0.3009, -0.5416, 0.1102, 0.8457, -1.195, 0.8457, -0.3897, 0.9273, -0.1302, 1.813, -0.7356, 1.948, -0.9377, 1.026, -0.917, 1.84, -1.187, 1.596, -0.6255, 1.249, -0.6255, 2.211, -0.917, 1.84, -0.6255, 1.249, 0.8045, 0.0, 0.8045, 1.0, 0.0, 0.7056, -0.3423, 2.329, -1.158, 1.774, 0.17, 0.7378, -0.6891, -0.1528, -0.2549, -0.2872, -0.6951, 0.5732, -0.2549, -0.2872, 0.2941, 0.6812, -0.6951, 0.5732, -0.6891, -0.1528, -0.1221, -0.6589, -0.2549, -0.2872, -0.6891, -0.1528, -0.311, -0.8862, -0.1221, -0.6589, -0.311, -0.8862, -0.1234, -1.076, -0.1221, -0.6589, 1.61, -0.36, 0.9611, -0.7847, 1.559, -1.237, 1.61, -0.36, 0.727, 0.345, 0.9611, -0.7847, 1.61, -0.36, 1.61, 0.8666, 0.727, 0.345, 1.182, 2.541, 0.6586, 2.66, 1.127, 1.575, 1.182, 2.541, 1.127, 1.575, 1.974, 2.563, 1.0, 0.0, 1.0, 0.8059, 0.0, 0.09336, 1.087, -1.818, 1.087, 0.04081, 0.4993, -0.2673, 1.087, 0.04081, 0.8309, 2.576, 0.4993, -0.2673, 0.8309, 2.576, 0.2739, 2.458, 0.4993, -0.2673, 0.6289, -1.895, 1.105, 0.2719, 0.1091, -0.3141, 0.1091, -0.3141, 1.105, 0.2719, 0.5614, 0.4307, 0.8722, 0.7051, 0.06208, 0.1669, 1.245, 0.1653, 0.06208, 0.1669, 0.8229, -0.2079, 1.245, 0.1653, 0.8722, 0.7051, -0.09072, 1.116, 0.06208, 0.1669, 0.06208, 0.1669, -0.09072, 1.116, -0.7204, 0.9171, -0.7269, 0.9862, -0.6255, 1.249, -1.187, 1.596, -0.6255, 1.734, -0.4567, 0.9862, -0.2667, 1.374, 2.854, -0.505, 2.676, 0.5342, 1.35, -0.5187, 2.676, 0.5342, 1.646, 1.419, 1.35, -0.5187, 1.646, 1.419, 0.7423, 0.4605, 1.35, -0.5187, 1.646, 1.419, 0.6451, 1.534, 0.7423, 0.4605, 0.3498, 0.1727, -1.01, -0.009843, 0.6451, -0.8526, -1.01, -0.009843, -0.3562, -1.213, 0.6451, -0.8526, -0.7706, -0.9161, -0.2234, -0.8671, -0.9308, -0.5359, -0.2234, -0.8671, 0.3009, -0.5416, -0.9308, -0.5359, -0.2234, -0.8671, 0.2498, -0.9835, 0.3009, -0.5416, 0.2498, -0.9835, 0.7576, -1.379, 0.3009, -0.5416, 0.7576, -1.379, 0.9521, -0.5831, 0.3009, -0.5416, 1.646, 1.419, 2.676, 0.5342, 2.858, 1.534, -0.2667, 1.374, 0.06641, 1.734, -0.6255, 1.734, -0.7345, 1.366, -1.195, 1.173, -0.7345, 0.8457, -1.652, -1.813, -0.3562, -1.213, -1.858, -0.002319, -0.3562, -1.213, -1.01, -0.009843, -1.858, -0.002319, -1.01, -0.009843, -0.5738, 1.561, -1.126, 2.195, -1.858, -0.002319, -0.5738, 1.561, -0.01456, 1.593, 0.6451, 2.789, -1.126, 2.195, 0.3099, 1.873, 0.06641, 1.596, 0.3099, 1.11, 2.854, -0.505, 1.35, -0.5187, 1.034, -0.9636, 2.079, -1.813, 0.06641, 1.596, 0.1641, 0.9862, 0.3099, 1.11, -0.7161, 0.6382, 0.03997, 1.157, -0.6479, 1.065, 2.446, -2.415, 3.985, -2.419, 2.467, -1.619, -0.1302, -0.4945, -0.3897, 0.9273, -0.9377, 1.026, -0.6783, -0.3956, 0.4581, 1.014, 0.3904, 1.944, 0.1995, 1.932, 0.01348, 0.9597, 0.3581, -0.4196, 0.4581, 1.014, 0.01348, 0.9597, -0.1302, -0.2047, -0.814, 1.108, -1.085, 0.3849, -0.3525, 0.2945, -0.214, 0.6646, 1.532, 2.251, 0.9128, 1.535, 1.269, 0.5605, 1.532, 1.018, -0.1413, 0.01837, 0.02867, -1.251, 0.9128, -1.153, 0.8258, -0.5042, -1.085, 0.3849, -0.9673, -0.6079, -0.2924, -0.2132, -0.3525, 0.2945, -0.6719, 1.931, -0.814, 1.108, -0.214, 0.6646, -0.1413, 1.085, -0.9673, -0.6079, -0.6719, -1.251, -0.1413, -0.5421, -0.2924, -0.2132, 0.9349, 1.5, 0.9558, 1.17, 1.398, 0.3209, 1.356, 0.9807, -0.2777, 0.7374, 0.06599, 0.8637, -0.1403, 1.176, -0.827, 0.9233, -0.2226, -0.1392, -0.4469, 0.2859, -1.165, 0.02113, -0.7541, -0.7486, 0.8755, 0.3165, 0.9349, 0.9125, 0.1847, 0.3166, 0.06599, -0.8741, 0.9558, 1.96, 0.9349, 1.5, 1.356, 0.9807, 1.398, 1.9, -0.4469, 0.2859, -0.2777, 0.7374, -0.827, 0.9233, -1.165, 0.02113, 0.9521, -0.8746, 1.349, -0.8125, 1.61, 0.3928, 1.129, -0.8442, 1.129, 0.4259, 0.6496, -0.948, 0.6496, -0.948, 1.129, 0.4259, 0.4581, 0.3694, 0.4581, 0.3694, 1.129, 0.4259, 0.5339, 0.858, 3.733, -0.2122, 3.985, 1.011, 2.918, 0.2405, 3.733, -0.2122, 2.918, 0.2405, 3.752, -1.037, 3.752, -1.037, 2.918, 0.2405, 2.467, -1.619, 1.607, 3.075, 1.711, 3.93, 0.6989, 3.584, -2.678, 1.698, -1.071, 2.169, -1.673, 2.177, -2.678, 1.698, -2.985, 0.9677, -1.071, 2.169, -2.985, 0.9677, -2.651, 0.1961, -1.071, 2.169, -2.651, 0.1961, -1.247, 1.032, -1.071, 2.169, -1.247, 1.032, 0.02727, 1.733, -1.071, 2.169, 1.896, -0.948, 1.896, 0.4114, 1.542, 0.05306, 1.542, 0.05306, 1.896, 0.4114, 1.623, 0.5039, -0.3696, -0.948, -0.1302, -0.4945, -0.6783, -0.3956, 2.446, -1.582, 1.376, -1.7, 2.272, -2.609, 2.446, -1.582, 1.654, -0.5397, 1.376, -1.7, -0.2467, 0.4528, -1.247, 1.032, -1.525, -0.1998, -1.247, 1.032, -2.651, 0.1961, -1.525, -0.1998, -2.651, 0.1961, -2.371, -1.062, -1.525, -0.1998, -1.525, -0.1998, -2.371, -1.062, -1.401, -0.9225, -2.371, -1.062, -2.408, -2.048, -1.401, -0.9225, -1.401, -0.9225, -2.408, -2.048, -0.8724, -1.888, -2.408, -2.048, -1.237, -2.944, -0.8724, -1.888, -0.8724, -1.888, -1.237, -2.944, 0.02727, -2.318, -1.237, -2.944, -0.002833, -2.864, 0.02727, -2.318, 2.043, 1.332, 1.339, 1.085, 2.446, 0.05252, 1.339, 1.085, 2.043, 1.332, 2.07, 1.339, 1.19, 1.626, 1.339, 1.085, 1.654, -0.5397, 2.446, 0.05252, 2.446, 0.05252, 1.654, -0.5397, 2.446, -1.582, 1.654, -0.5397, 1.339, 1.085, 0.4356, 0.5658, 0.04485, -0.4502, 0.04485, -0.4502, 0.02727, -1.182, 1.376, -1.7, 1.654, -0.5397, 0.453, -2.38, 2.272, -2.609, 1.376, -1.7, 0.453, -2.38, 1.731, -2.944, 2.272, -2.609, 0.02727, 3.93, 0.2904, 2.931, 0.6989, 3.584, 0.2904, 2.931, 1.607, 3.075, 0.6989, 3.584, 1.607, 3.075, 0.2904, 2.931, 1.196, 1.626, 0.3581, -0.4196, -0.1302, -0.2047, 0.1858, -0.8905, 0.4581, -0.948, 3.752, -1.037, 2.467, -1.619, 3.985, -2.419, 2.446, -2.415, 3.477, -2.944, 3.985, -2.419, 0.09048, -0.6895, 1.492, 0.7119, -0.3766, 0.7119, -0.8438, 0.2447, 0.536, -0.07207, 0.536, 1.072, -0.03603, 1.072, -0.03603, -0.07207, 0.2431, 0.2743, 0.7569, 0.2743, 0.7569, 0.7882, 0.2431, 0.7882, 0.9524, 0.7361, -0.6984, 0.7361, 0.5397, -0.502, 1.365, 0.3234, -0.3319, -0.1106, 1.332, -0.1106, 1.332, 0.444, -0.3319, 0.444, -0.3379, 0.9511, -0.3379, 0.2394, 1.675, 0.2394, 1.675, 0.9511, 2.268, 2.574, 1.711, 1.914, 2.268, 1.626, 1.927, 1.657, 1.542, 0.7446, 1.927, 0.5039, -0.2125, 0.08563, 0.2288, -0.4317, 0.5001, -0.3029, 0.0466, 0.1903, -0.2354, 1.076, -0.2125, 0.08563, 0.0466, 0.1903, 0.06852, 1.094, 1.129, -0.04688, 1.304, -0.948, 1.542, -0.7339, 1.542, 0.2278, -0.7541, -0.7486, 0.06599, -1.055, -0.2226, -0.1392, 1.129, -0.04688, 1.542, 0.2278, 1.467, 0.7544, 1.542, 0.7544, 1.542, 1.798, 1.44, 1.035, -0.01618, -1.085, 0.128, -1.191, 0.05708, -0.8104, 0.2602, -0.7702, 0.05708, -0.8104, 0.128, -1.191, 0.05708, -0.8104, 0.2602, -0.7702, -0.04811, -0.142, 1.163, -0.2649, 2.165, 0.2306, 0.9349, 0.3209, -0.4754, 0.1254, -0.04811, -0.142, -0.2205, 0.4052, -0.2205, 0.4052, -0.04811, -0.142, 0.2602, 0.4073, 2.165, 0.2306, 1.163, -0.2649, 2.165, -1.055, 0.1765, -0.1942, 0.8071, 1.194, -0.1313, 1.194, 1.176, -1.191, 1.341, -0.739, 1.003, -0.789, 1.035, -0.5276, 0.6733, -0.5219, 1.003, -0.789, 1.341, -0.739, 0.9128, 0.9928, -0.1413, 0.01837, 0.8258, -0.5042, 0.8755, 0.3165, 0.06599, -0.8741, 0.9349, -1.055, 1.532, 1.982, 1.921, 0.5605, 1.921, 2.002, 0.9128, -0.2351, 1.952, -1.251, 1.952, 0.5605, -0.8127, -1.237, -0.849, 0.5091, -1.131, 0.4811, -0.8127, -1.237, -0.7161, 0.6382, -0.849, 0.5091, 0.7807, 1.432, 0.06852, 1.094, 0.5494, 0.9461, 1.198, 0.858, 1.198, 1.627, 0.4581, 1.402, 0.05708, -0.8104, -0.6277, -0.5983, -0.01618, -1.085, -0.04811, -0.142, -0.6277, -0.5983, 0.05708, -0.8104, -0.6277, -0.5983, -0.04811, -0.142, -0.4754, 0.1254, -0.6277, -0.5983, -0.5538, -1.19, -0.01618, -1.085, -1.127, -1.093, -0.6747, -1.049, -0.6277, -0.5983, -0.6277, -0.5983, -0.6747, -1.049, -0.5538, -1.19, -0.3476, 1.024, -0.3589, 0.05277, -0.04196, 1.019, 0.4725, 0.3736, -0.04196, 1.019, -0.3589, 0.05277, -0.04196, 1.019, 0.4725, 0.3736, 0.9893, 1.357, 0.4651, 1.569, -0.3917, -0.5447, 0.2353, -0.9739, 0.2189, -0.1009, -0.1565, 0.05019, -0.1565, 0.05019, 0.2189, -0.1009, 0.2353, 1.974, 0.2353, 0.8898, 0.7939, -0.9739, 0.7939, 1.138, 1.027, 1.327, 0.8307, 1.353, 0.7259, 0.6799, 1.193, 2.477, 0.7781, 0.2536, 1.193, -0.09284, 1.429, -0.4843, 1.552, -0.3216, 1.299, 0.7938, 1.027, 0.7182, 1.429, -0.4843, 1.299, 0.7938, -11.67, 12.67, -15.72, 12.67, -15.72, -15.72, -11.67, -15.72, -7.611, 12.67, -11.67, 12.67, -11.67, -15.72, -7.611, -15.72, 1.552, 1.362, 1.027, 0.7182, 1.299, 0.7938, -0.6794, -1.477, 1.193, -0.09284, -0.0676, -0.007377, -0.3129, 0.8347, -0.0676, -0.007377, 0.7781, 0.2536, 0.5328, 1.096, -0.3129, 0.8347, -0.6794, -1.477, -0.0676, -0.007377, -0.3129, 0.8347, 0.5328, 1.096, -0.7112, 1.004, 0.5328, 1.096, 0.7781, 0.2536, 1.193, 2.477, 0.7781, 0.2536, -0.0676, -0.007377, 1.193, -0.09284, 0.8307, 1.353, 0.4987, 0.647, 0.7259, 0.6799, 0.4987, 0.647, 0.9142, -0.4843, 0.7259, 0.6799, 0.7259, 0.6799, 0.9142, -0.4843, 1.027, -0.3629, 1.353, 1.35, 1.027, 0.7182, 1.552, 1.362, 0.4987, 0.7816, -0.5516, 1.276, -0.3997, 1.055, 0.2125, 0.6262, -0.5516, 1.276, -0.5491, 0.07207, -0.4361, 0.154, -0.3997, 1.055, -0.6497, 0.4223, 0.4731, 0.03348, 0.4731, 1.945, 0.3283, -0.1987, -0.4361, 0.154, -0.5491, 0.07207, 0.4987, -0.4843, 0.3283, -0.1987, 0.4987, -0.4843, 0.4987, 0.7816, 0.2125, 0.6262, -0.6794, -1.477, -0.3129, 0.8347, -0.7112, 1.004, -0.7112, 1.004, 0.5328, 1.096, 1.193, 2.477, 0.9653, 0.3627, 0.4965, 0.9862, -0.1375, 0.6811, 0.2563, -0.1247, 0.9653, 0.3627, -0.1375, 0.6811, 0.1091, -0.3141, 0.5614, 0.4307, -0.7235, 0.9064, 0.5663, -1.211, 0.9653, 0.3627, 0.2563, -0.1247, 0.5614, 0.4307, 0.06682, 2.895, -0.7235, 0.9064, 2.27, 2.125, 1.822, 1.292, 1.93, 0.4939, 1.702, 0.8594, 1.702, 1.921, 1.341, 1.033, 1.93, 0.4939, 2.27, 0.5279, 2.27, 2.125, 0.0, 0.2408, 0.04545, 0.1417, 0.2355, 1.0, 1.035, -0.5276, 1.341, -0.739, 1.157, -0.2113, 0.2355, 0.0, 0.2355, 1.0, 0.04545, 0.1417, -0.4754, 0.1254, -1.275, -0.4308, -0.6277, -0.5983, 0.6733, -0.5219, 1.035, -0.5276, 0.2602, 0.3577, 1.341, 0.9746, 0.2602, 0.3577, 1.035, -0.5276, 2.275, -1.191, 2.275, 0.4939, 1.822, -0.03222, -1.127, -1.093, -0.6277, -0.5983, -1.275, -0.4308, 0.4725, 0.3736, -0.3589, 0.05277, 0.9893, -0.5694, 2.167, 1.164, 1.142, -0.8657, 2.167, -1.211, 1.142, -0.8657, 2.167, 1.164, 0.9653, -0.2258, 0.06208, 0.1669, -0.7204, 0.9171, -0.5094, -1.374, 0.06208, 0.1669, -0.5094, -1.374, 0.8229, -0.2079, 0.05188, 0.4073, 0.2102, 1.943, -1.275, 1.943, 0.2563, -0.1247, -0.1375, 0.6811, -1.123, -0.3745, -0.1375, 0.6811, -1.187, 0.9862, -1.123, -0.3745, 0.2563, -0.1247, -1.123, -0.3745, 0.5663, -1.211, 0.949, -0.4196, 1.904, 0.06967, 0.8128, 1.289, 0.8128, 1.289, 1.904, 0.06967, 1.904, 2.996, 0.1264, 3.18, -2.124, 0.5826, -0.4413, 0.5178, -0.4413, 0.5178, -2.124, 0.5826, 0.1264, -2.18, -2.156, -1.93, 0.1264, -2.18, -2.124, 0.5826, 2.475, -2.18, 2.475, 1.485, 1.679, -0.2849, 1.003, 0.4896, 0.1264, 1.087, 0.2135, -2.18, 1.003, 0.4896, 0.0, 0.0, 0.1264, 1.087, 0.2697, 0.8353, 0.2697, 1.585, -0.03846, 1.021, 1.572, 0.3067, 1.917, -0.2286, 2.241, 0.2173, -0.03846, 0.281, 0.6419, -1.27, 0.4434, 0.7518, 0.8531, -0.9457, 0.4434, 0.7518, 0.6419, -1.27, 0.8063, 0.8353, 0.8063, 1.555, 0.579, 1.417, 0.579, 0.8353, 0.579, 1.405, 0.2697, 0.8827, -0.2407, 1.659, -0.4807, 1.436, -0.2407, 0.8331, -0.5267, 0.902, -0.2407, 0.8331, -0.4807, 1.436, 0.2135, -2.18, 0.8688, -1.844, 1.003, 0.4896, 1.679, -1.151, 1.003, 0.4896, 0.8688, -1.844, 0.5919, -0.7272, 0.5919, 1.727, -0.2492, 0.3497, -0.3075, 0.3202, 0.08792, -0.2672, 1.122, 1.377, 1.122, 1.377, 0.891, -0.178, 0.0, 0.0, 1.917, -0.2286, 1.572, 0.3067, 1.045, -0.00308, 1.788, -0.4149, 1.917, -0.2286, 1.045, -0.00308, 1.794, -0.6921, 1.788, -0.4149, 1.045, -0.00308, 1.045, -0.00308, 1.081, -0.5525, 1.794, -0.6921, 1.387, -1.104, 1.794, -0.6921, 1.081, -0.5525, 1.794, -0.6921, 1.387, -1.104, 1.92, -0.9385, 2.241, -1.27, 1.92, -0.9385, 1.387, -1.104, -0.8276, 0.4436, -0.2923, 0.6627, -0.437, 0.8331, -0.763, 0.3134, -0.2923, 0.6627, -0.8276, 0.4436, -0.2923, 0.6627, -0.763, 0.3134, -0.03846, 0.3929, -0.763, 0.3134, -0.6804, 0.05017, -0.03846, 0.3929, -0.03846, 0.3929, -0.6804, 0.05017, -0.1571, -0.2134, -0.6804, 0.05017, -0.8206, -0.2225, -0.1571, -0.2134, -0.1571, -0.2134, -0.8206, -0.2225, -0.2806, -1.001, -0.8206, -0.2225, -0.8933, -0.6439, -0.2806, -1.001, -0.2806, -1.001, -0.8933, -0.6439, -0.7558, -1.27, -1.265, -0.6709, -0.7558, -1.27, -0.8933, -0.6439, -0.8164, 1.646, -0.5267, 0.8331, -0.5267, 1.87, 2.261, 1.982, 1.672, 1.444, 2.261, 1.279, 1.672, 1.444, 1.714, 0.8217, 2.261, 1.279, 0.4434, 0.7518, 0.8531, -0.9457, 1.045, -0.16, 1.045, 0.8353, 0.4434, 0.7518, 1.045, -0.16, 1.714, 0.8217, 1.884, 0.3067, 2.261, 1.279, -0.08956, 0.3097, -0.7161, 0.6382, 0.03997, -0.2869, 0.5494, 0.9461, 0.06852, 1.094, 0.7807, 0.3088, 0.0466, 0.1903, 0.7807, 0.3088, 0.06852, 1.094, -0.01618, -1.085, -0.5538, -1.19, 0.0, 0.0, 10.1, 12.67, 6.989, 12.67, 6.989, -15.72, 10.1, -15.72, 13.21, 12.67, 10.1, 12.67, 10.1, -15.72, 13.21, -15.72, 6.989, 12.67, 3.744, 12.67, 3.744, -15.72, 6.989, -15.72, 3.745, 12.67, 0.5, 12.67, 0.5, -15.72, 3.745, -15.72, 10.1, 12.67, 6.989, 12.67, 6.989, -15.72, 10.1, -15.72, 10.1, 12.67, 6.989, 12.67, 6.989, -15.72, 10.1, -15.72, 6.989, 12.67, 3.744, 12.67, 3.744, -15.72, 6.989, -15.72, 6.989, 12.67, 3.744, 12.67, 3.744, -15.72, 6.989, -15.72, -3.556, -15.72, 0.5, -15.72, 0.5, 12.67, -3.556, 12.67, -3.556, -15.72, -3.556, 12.67, -7.611, 12.67, -7.611, -15.72, -10.18, 16.32, -10.18, 13.07, -9.774, 12.67, -9.774, 16.72, -10.59, 16.72, -10.99, 16.32, -10.99, 13.07, -10.59, 12.67, -11.4, 13.07, -10.99, 12.67, -10.99, 16.72, -11.4, 16.32, -10.59, 16.72, -10.59, 12.67, -10.18, 13.07, -10.18, 16.32, 13.88, 12.67, 13.21, 12.67, 13.21, -15.72, 13.88, -15.72, -12.61, 15.78, -13.83, 14.56, -13.83, 13.88, -12.61, 12.67, -15.72, 15.78, -14.51, 14.56, -13.83, 14.56, -12.61, 15.78, -11.4, 12.67, -11.4, 15.78, -12.61, 14.56, -12.61, 13.88, -15.72, 12.67, -12.61, 12.67, -13.83, 13.88, -14.51, 13.88, 14.56, 12.67, 13.88, 12.67, 13.88, -15.72, 14.56, -15.72, 16.18, 12.67, 15.64, 12.67, 15.64, -15.72, 16.18, -15.72, 15.1, 12.67, 14.56, 12.67, 14.56, -15.72, 15.1, -15.72, 13.88, 12.67, 13.21, 12.67, 13.21, -15.72, 13.88, -15.72, 13.88, 12.67, 13.21, 12.67, 13.21, -15.72, 13.88, -15.72, 16.72, 12.67, 16.18, 12.67, 16.18, -15.72, 16.72, -15.72, 15.64, 12.67, 15.1, 12.67, 15.1, -15.72, 15.64, -15.72, 0.0, 1.0, 1.192e-07, 0.0, 1.0, 1.51e-07, 1.0, 1.0, 0.4048, 1.0, 0.0, 0.9922, 0.4048, 0.0, 0.733, 0.0, 0.733, 1.0, 0.0, 0.7243, 0.2067, 0.0, 0.2067, 1.0, 0.0, 0.5064, 0.0, 0.3714, 1.0, 0.0, 1.0, 0.3714, 1.0, 0.0, 1.0, 0.9352, 0.0, 0.7537, 0.4731, 0.2813, 1.307, -0.9889, 1.307, 0.8855, 0.4731, 0.2813, 1.307, 0.8855, 0.7065, 1.989, 0.1661, -0.9889, 0.4731, 0.03348, -0.6497, 0.4223, 0.5184, 1.405, 0.5184, 1.915, 0.2697, 1.633, 3.145, -2.18, 3.145, -0.1243, 2.475, -1.383, -9.774, 13.21, -9.774, 12.67, -9.234, 12.67, -9.234, 13.21, 1.122, 1.377, 0.08792, -0.2672, 0.891, -0.178, 0.5253, 1.422, -0.156, 0.3002, 0.5253, -0.4225, -0.113, 1.186, -0.113, 0.7231, 1.068, 0.7231, 1.068, 1.186, -0.113, 0.2601, -0.06759, 0.03304, 1.113, 0.03304, 1.068, 0.2601, -0.113, 0.7231, -0.113, 0.2601, 1.068, 0.2601, 1.068, 0.7231, 1.113, 0.03304, 1.068, 0.2601, 1.068, 1.186, 1.068, 0.2601, -0.113, -0.194, -0.113, -0.4255, 0.3501, -0.4255, 0.3501, -0.194, -0.113, 1.186, 1.068, 1.186, 1.068, 0.2601, -0.113, 0.2601, 0.3184, -0.1974, -0.7786, 0.06406, -0.3516, -0.8233, -0.7786, 0.06406, 0.3184, -0.1974, 0.2327, 0.9107, 1.963, 0.1282, 1.667, -0.1817, 1.963, -0.9068, 0.1905, -0.3489, -0.09152, -0.2364, 0.3225, -0.883, -0.09152, -0.9068, -0.6811, 0.4962, -0.9628, -0.3085, -0.1167, 0.09265, -0.09152, 0.4821, -0.6811, 0.4962, 1.426, 1.442, 1.765, 1.849, 1.262, 1.727, 1.178, 0.09749, 0.7001, -0.1032, 0.9138, -0.554, 0.9138, -0.554, 0.7001, -0.1032, 0.5757, -0.7741, 1.262, 0.8003, 0.7494, 0.9729, 1.16, 0.4172, 1.765, 1.214, 1.765, 1.849, 1.426, 1.442, 0.3225, -0.883, 0.5424, -0.3592, 0.1905, -0.3489, 0.5757, -0.9068, 0.5424, -0.3592, 0.3225, -0.883, -0.09152, 1.286, 0.2988, 0.4172, 0.4208, 1.023, 1.525, -0.0382, 1.525, 0.3337, 1.178, 0.08746, 0.1905, -0.3489, 0.5109, -0.06149, -0.09152, -0.2364, 0.236, 0.4172, -0.09152, -0.2364, 0.5109, -0.06149, 0.5109, -0.06149, 0.5757, 0.3368, 0.236, 0.4172, 1.157, -0.1947, 0.825, -0.5636, 1.658, -0.6382, 0.8643, -0.04671, 0.825, -0.5636, 1.157, -0.1947, 1.235, 0.3245, 0.8643, -0.04671, 1.157, -0.1947, 1.157, -0.1947, 1.592, 0.09069, 1.235, 0.3245, 1.592, 0.09069, 1.679, 0.5162, 1.235, 0.3245, 0.7494, 1.286, -0.09152, 1.286, 0.4208, 1.023, 0.3184, -0.1974, -0.3516, -0.8233, 0.825, -0.8647, 1.671, 0.4172, 1.671, 1.12, 1.378, 0.7357, 1.378, 0.7357, 1.671, 1.12, 1.262, 1.214, 0.825, -0.5636, 1.679, -0.8647, 1.658, -0.6382, 0.3184, -0.1974, 0.825, -0.8647, 0.2327, 0.9107, 0.825, -0.8647, 0.825, 0.4567, 0.2327, 0.9107, -0.1658, 1.053, -0.3162, 0.9519, -0.1658, 0.5575, 0.9138, -0.554, 0.5757, -0.7741, 1.178, -0.9068, 1.445, 1.299, 1.633, 0.5162, 1.633, 1.574, 1.445, 0.5162, 1.445, 1.865, 0.825, 1.374, -0.6811, 0.4962, -0.09152, -0.9068, -0.1167, 0.09265, 0.7494, 0.9729, 1.262, 0.8003, 1.262, 1.785, -0.3162, 1.224, -0.9628, 1.224, -0.8424, 0.5575, -0.6811, 0.4962, -0.9074, 0.5575, -0.9628, -0.3085, 1.667, -0.9068, 1.667, -0.0382, 1.178, -0.4945, 1.39, -0.1208, 1.178, -0.4945, 1.667, -0.0382, -0.4183, 0.001597, -0.5439, -0.2137, 1.187, -0.2137, 1.313, 0.001597, -0.4183, 0.2168, -0.5439, 0.001597, 1.187, 0.00159, 1.313, 0.2168, -0.5439, 0.7153, -0.5439, 0.2169, 1.187, 0.2169, 1.187, 0.7153, -0.5439, 0.7153, 1.187, 0.7153, 1.187, 1.214, -0.5439, 1.214, 1.313, 1.214, 1.187, 1.214, 1.187, 0.7153, 1.313, 0.7153, 0.5919, 1.727, -0.2311, 1.713, -0.2492, 0.3497, 0.2432, 0.2602, 0.6822, 0.1522, 0.6822, 0.6215, 0.2432, 0.2602, 0.2983, -0.1812, 0.6822, 0.1522, 0.6822, 0.1522, 0.2983, -0.1812, 0.6639, -0.126, 0.2432, -0.1812, -0.04766, 0.5543, -0.1047, 0.08546, 0.0, 0.0, 1.122, 1.377, 0.0, 0.0, -0.03846, 0.3929, 1.122, 1.377, 0.0, 0.0, 0.2432, -0.1812, 0.2432, 1.181, -0.04766, 0.5543, 15.64, -15.72, 15.1, -15.72, 13.21, -15.72, 13.88, -15.72, 15.1, -15.72, 14.56, -15.72, 13.88, -15.72, 13.21, -15.72, 14.56, -15.72, 16.18, -15.72, 14.56, -15.72, 13.88, -15.72, 15.64, -15.72, 13.88, -15.72, 13.21, -15.72, 16.18, -15.72, 3.744, -15.72, 6.989, -15.72, 10.1, -15.72, 6.989, -15.72, 3.744, -15.72, 6.989, -15.72, 10.1, -15.72, 6.989, -15.72, 6.989, -15.72, 3.744, -15.72, 13.21, -15.72, 10.1, -15.72, 3.744, -15.72, 6.989, -15.72, 10.1, -15.72, 6.989, -15.72, -1.514, -0.1487, -1.429, -1.119, 0.4375, -0.956, 0.3526, 0.01459, 0.2277, 1.763, 0.374, 0.9896, 2.215, 1.338, 2.069, 2.111, -0.4199, 1.308, -0.4199, -0.3077, -0.4842, -0.6308, -0.4842, 1.631, -0.897, -1.659, -0.389, -1.659, -0.389, -1.405, -0.897, -1.405, 0.02804, 0.9823, 0.02804, 0.9823, 0.02804, 0.9823, 0.02804, 0.9823, 0.02804, 0.9823, 0.02804, 0.9823, 0.02804, 0.9823, 0.02804, 0.9823, 2.659, -1.405, 2.659, -0.6431, 2.405, -0.6431, 2.405, -1.659, 2.659, -1.659, 2.405, -0.4907, 2.405, -0.6431, 2.659, -0.6431, 2.659, 0.373, 2.405, 0.373, 0.02707, 0.0, 0.75, 0.0, 0.75, 1.0, 0.02707, 1.0, 0.02953, 1.0, 0.02953, 0.0, 0.875, 0.0, 0.875, 1.0, 0.02804, 0.9823, 0.02804, 0.9823, 0.02804, 0.9823, 0.02804, 0.9823, 0.119, 1.135, 0.119, 0.627, 0.373, 0.627, 0.373, 1.135, -1.504, 0.6381, -1.514, -0.1487, 0.3619, 0.0154, 0.374, 0.9896, 1.715, 3.391, 0.3083, 0.1115, 1.576, -0.3198, 1.715, 3.391, -1.581, -1.269, -0.1354, -1.183, 0.04206, -0.6651, -0.6425, -0.4322, -0.5537, -0.1733, 0.1308, -0.4062, 0.3083, 0.1115, 1.715, -2.391, 1.132, -1.614, -0.1354, -1.183, -1.581, -1.269, 1.715, -2.391, 1.715, 3.391, 1.576, -0.3198, 1.132, -1.614, 0.2277, 1.763, -0.5365, 1.771, -0.4321, 1.218, -0.8002, 1.149, -0.9186, 1.775, -1.683, 1.783, -1.502, 0.8255, 0.374, 0.9896, 0.1523, 1.388, -0.04253, -0.3659, 0.1523, -0.3875, -0.07917, 1.428, -0.07917, -0.4275, 0.2644, 1.428, -0.5537, -0.1733, -0.6425, -0.4322, 0.1147, -0.4243, 1.967, 0.9074, 1.715, 0.8146, 1.967, 0.1301, 1.188, -0.3077, -0.4199, -0.3077, -0.4842, -0.6308, 1.252, -0.6308, -0.4199, 1.308, 1.188, 1.308, 1.252, 1.631, -0.4842, 1.631, 1.252, 1.631, 1.188, 1.308, 1.188, -0.3077, 1.252, -0.6308, -0.4111, 0.3958, 1.411, 0.3958, 1.411, 0.6042, -0.4111, 0.6042, 0.2896, 2.623, 0.2896, -1.629, 0.4154, -1.623, 0.4154, 2.629, 0.0, 0.0, 0.0, 0.0, 0.0, 0.0, 0.0, 0.0, 0.156, 2.914, 0.156, -1.921, 0.3052, -1.914, 0.3052, 2.921, 1.301, 1.427, -0.3008, 1.427, -0.3008, -0.6594, 1.301, -0.6594, 1.715, 3.391, -0.7254, 1.284, -1.581, -1.269, -0.7254, 1.284, -1.412, 1.096, -1.581, -1.269, 0.6373, 1.504, -0.6634, 0.8833, 0.3302, 0.8926, -0.4296, -0.1351, 0.3302, 0.8926, -0.6634, 0.8833, 1.298, -0.6935, 1.298, 1.693, 0.9334, 0.4131, 0.7204, 1.257, 0.9334, 0.4131, 1.298, 1.693, 0.3302, 0.8926, -0.4296, -0.1351, 0.6373, 0.178, 1.298, -0.6935, 0.9334, 0.4131, 0.6373, -0.4689, 1.298, 0.2196, 1.62, -0.1824, 1.62, 0.8578, 1.715, 3.391, -0.6578, 2.715, -0.7254, 1.284, -1.412, 1.096, -0.7254, 1.284, -0.6578, 2.715, 1.62, -0.1824, 1.298, 0.2196, 1.419, -0.6935, -0.4296, -0.1351, 0.3493, -0.6935, 0.6373, 0.178, -1.069, 0.3948, -1.093, 0.1887, 1.613, 0.1887, 1.627, 0.3958, -1.069, 0.1877, -1.093, -0.01843, 1.613, -0.01843, 1.627, 0.1887, -1.093, 1.226, -1.091, 0.8109, 1.616, 0.8109, 1.613, 1.226, -1.091, 0.8109, -1.093, 0.3958, 1.602, 0.3958, 1.605, 0.8109, -0.6779, -0.01843, -1.093, -0.01843, -1.093, -0.226, -0.6779, -0.226, 0.0, 0.0, 0.0, 0.0, 0.0, 0.0, 0.0, 0.0, 1.154, -0.03507, 1.155, 0.167, -0.1599, 0.1669, -0.1646, -0.03507, 1.154, 0.167, 1.155, 0.3691, -0.1599, 0.369, -0.1646, 0.167, 1.15, 0.3691, 1.161, 0.7731, -0.1538, 0.7731, -0.1646, 0.3691, 1.165, 0.7731, 1.154, 1.177, -0.1646, 1.177, -0.1538, 0.7731, 0.2395, -0.03506, -0.1646, -0.03506, -0.1646, -0.2371, 0.2395, -0.2371, 0.6437, -0.2371, 0.6437, -0.03506, 0.2395, -0.03506, 0.2395, -0.2371, 0.7207, 0.5, 0.9009, 0.5019, 0.9009, 1.0, 0.7207, 0.9965, 0.7207, 0.0, 0.9009, 0.001904, 0.9009, 0.5, 0.7207, 0.4965, 7.153e-07, 0.01193, 0.3603, 0.0, 0.3603, 0.4981, 0.0, 0.51, 0.7207, 0.5085, 0.3603, 0.4965, 0.3603, 0.0, 0.7207, 0.01197, 0.0, 0.8706, 0.0, 0.51, 0.1803, 0.51, 0.1803, 0.8706, 0.3603, 0.5085, 0.5406, 0.5085, 0.5406, 0.869, 0.3603, 0.869, 1.918, 0.1004, 1.92, 0.3668, -1.353, 0.3667, -1.346, 0.1004, 1.918, -0.166, 1.92, 0.1004, -1.353, 0.1003, -1.346, -0.166, -1.353, 1.432, -1.351, 0.8996, 1.922, 0.8996, 1.92, 1.432, -1.351, 0.8996, -1.353, 0.3668, 1.911, 0.3668, 1.913, 0.8996, -0.8198, -0.4323, -0.2871, -0.4323, -0.2871, -0.166, -0.8198, -0.166, -0.8198, -0.4323, -0.8198, -0.166, -1.353, -0.166, -1.353, -0.4323, -1.471, 0.3916, -1.469, 0.1745, 1.908, 0.1745, 1.9, 0.3915, 1.908, -0.04258, 1.907, 0.1745, -1.471, 0.1744, -1.462, -0.04258, -1.471, 1.26, -1.458, 0.8257, 1.919, 0.8257, 1.907, 1.26, -1.458, 0.8257, -1.471, 0.3916, 1.9, 0.3916, 1.912, 0.8257, -1.036, -0.0426, -1.471, -0.0426, -1.471, -0.2597, -1.036, -0.2597, 0.0, 0.0, 0.0, 0.0, 0.0, 0.0, 0.0, 0.0, -0.1935, -0.3938, 0.7075, -0.4474, 0.4952, 0.264, -0.6614, 1.124, -0.1935, -0.3938, 0.4952, 0.264, 0.4952, 0.264, 0.7075, 0.8397, -0.6614, 1.124, 0.501, 0.002323, 0.501, 0.8097, 0.0, 0.3475, 0.7075, 0.566, 0.8675, -0.4474, 1.661, 0.566, 0.0, 0.3475, 0.1903, 0.0, 0.501, 0.002323, 0.501, 0.5747, 0.6306, 0.09619, 1.0, 0.5714, 1.0, 0.5714, 0.6306, 0.09619, 1.0, 0.0, -0.2849, 1.167, -0.6837, 0.4524, -0.3386, -0.7869, 0.6835, 0.5073, 1.21, -0.1038, 1.11, 0.6324, 1.21, -0.1038, 0.6835, 0.5073, 0.9509, -0.3363, 0.4882, 1.787, 1.259, 0.6827, 1.431, 1.787, -0.3386, -0.7869, 0.4882, -0.09772, -0.2849, 1.167, 0.5092, -0.3086, 1.218, 0.6572, 0.4882, 0.6827, 1.218, -0.02739, 1.552, -0.7869, 1.552, 0.4216, 0.6835, 0.5073, 1.11, 0.6324, 1.21, 1.336, 0.4882, -0.09772, 0.4882, 1.517, -0.2849, 1.167, 1.218, 0.6572, 0.5092, -0.3086, 1.218, -0.7869, -0.2891, -0.3363, 0.3672, 0.4002, -0.3045, 0.9598, 0.6835, 0.9598, -0.3045, 0.9598, 0.3672, 0.4002, 0.4013, 1.0, 0.0, 0.857, 0.3408, 0.7384, 0.3408, 0.7384, 0.0, 0.857, 0.145, 0.08087, 0.3483, 0.0, 0.3483, 0.4445, 0.0, 0.1055, 0.04581, 0.8953, 0.0, 0.1055, 0.3483, 0.4445, 0.145, 0.08087, 0.4013, 0.0, 0.3408, 0.7384, 0.6218, 0.9854, 0.3935, 0.0, 0.6218, 0.502, 0.6218, 0.9854, 0.3483, 0.7391, 0.3935, 0.0, 0.3483, 0.4445, 0.2527, 1.0, 0.04581, 0.8953, 1.852, -0.7861, 2.258, 0.1458, 1.373, 0.7788, 1.418, -0.2801, 1.418, 0.7989, 0.5756, 0.3074, 2.258, 1.411, 1.373, 0.7788, 2.258, 0.1458, 1.373, 0.8567, 0.6637, -0.009528, 1.373, -0.7861, -0.2949, 0.9496, -0.4183, 0.3631, 0.562, 0.9496, 0.2406, 1.025, 0.6637, -0.009528, 1.373, 0.8567, 0.562, 0.9496, -0.111, -0.2801, 0.5756, 0.3357, 0.2406, 0.7584, -1.258, 0.2607, -0.4104, -0.444, -0.4104, -0.444, 0.2406, -0.7861, 0.2406, 0.7584, 0.562, 0.9496, -0.4183, 0.3631, -0.111, -0.2801, 0.02804, 0.9823, 0.02804, 0.9823, 0.02804, 0.9823, 0.02804, 0.9823, 0.02707, 0.5, 0.02707, 0.0, 1.0, 0.5, 0.02707, 1.0, 0.02707, 0.5, 0.02707, 0.0, 1.0, 0.5, 0.02707, 1.0, 0.03199, 0.5, 0.03199, 0.0, 1.0, 0.5, 0.03199, 1.0, 0.02461, 0.5, 0.02461, 0.0, 1.0, 0.5, 0.02461, 1.0, 0.02804, 0.9823, 0.02804, 0.9823, 0.02804, 0.9823, 0.02804, 0.9823, 0.02804, 0.9823, 0.02804, 0.9823, 0.02804, 0.9823, 0.02804, 0.9823, 0.02804, 0.9823, 0.02804, 0.9823, 0.02804, 0.9823, 0.02804, 0.9823, 0.02804, 0.9823, 0.02804, 0.9823, 0.02804, 0.9823, 0.02804, 0.9823, 0.02804, 0.9823, 0.02804, 0.9823, 0.02804, 0.9823, 0.02804, 0.9823, 0.02804, 0.9823, 0.02804, 0.9823, 0.02804, 0.9823, 0.02804, 0.9823, 0.02804, 0.9823, 0.02804, 0.9823, 0.02804, 0.9823, 0.02804, 0.9823, 0.02804, 0.9823, 0.02804, 0.9823, 0.02804, 0.9823, 0.02804, 0.9823, 0.02804, 0.9823, 0.02804, 0.9823, 0.02804, 0.9823, 0.02804, 0.9823, 0.02804, 0.9823, 0.02804, 0.9823, 0.02804, 0.9823, 0.02804, 0.9823, 1.0, 5.96e-08, 1.0, 0.375, 0.02707, 0.375, 0.02707, -5.96e-08, 0.02804, 0.9823, 0.02804, 0.9823, 0.02804, 0.9823, 0.02804, 0.9823, 1.0, 0.375, 0.03691, 0.375, 0.03691, -5.96e-08, 1.0, 5.96e-08, 0.02804, 0.9823, 0.02804, 0.9823, 0.02804, 0.9823, 0.02804, 0.9823, 0.02804, 0.9823, 0.02804, 0.9823, 0.02804, 0.9823, 0.02804, 0.9823, 0.02804, 0.9823, 0.02804, 0.9823, 0.02804, 0.9823, 0.02804, 0.9823, 0.02804, 0.9823, 0.02804, 0.9823, 0.02804, 0.9823, 0.02804, 0.9823, 0.02804, 0.9823, 0.02804, 0.9823, 0.02804, 0.9823, 0.02804, 0.9823])
me_cube.materials.append(mat_room1main)
me_cube.materials.append(mat_room1brick)
me_cube.materials.append(mat_room1grass)
me_cube.materials.append(mat_room1sand)
me_cube.materials.append(mat_room1obsidian)
me_cube.materials.append(mat_room1metalroof)
me_cube.materials.append(mat_room1blackbrick)
me_cube.use_mirror_vertex_groups = False
me_cube.update()

# ---- objects
ob_cube = bpy.data.objects.new('Cube', me_cube)
ob_light = bpy.data.objects.new('Light', light_light)
ob_camera = bpy.data.objects.new('Camera', cam_camera)

# ---- transforms, parenting, visibility, modifiers, constraints
ob_cube.location = (0.0, 0.0, 0.0)
ob_cube.lock_rotations_4d = False
ob_cube.empty_display_type = 'ARROWS'
ob_cube.lineart.crease_threshold = 0.0
ob_light.location = (4.076, 1.005, 5.904)
ob_light.rotation_euler = (0.6503, 0.05522, 1.866)
ob_light.lock_rotations_4d = False
ob_light.empty_display_type = 'ARROWS'
ob_light.color = (0.0, 0.0, 0.0, 0.0)
ob_light.lineart.crease_threshold = 0.0
ob_camera.location = (7.359, -6.926, 4.958)
ob_camera.rotation_euler = (1.109, 0.0, 0.8149)
ob_camera.lock_rotations_4d = False
ob_camera.empty_display_type = 'ARROWS'
ob_camera.color = (0.0, 0.0, 0.0, 0.0)
ob_camera.display_type = 'WIRE'
ob_camera.lineart.crease_threshold = 0.0

# ---- collection membership
col_collection.objects.link(ob_cube)
col_collection.objects.link(ob_light)
col_collection.objects.link(ob_camera)

# ---- scene / render settings (as saved in the file)
scene.camera = ob_camera
scene.frame_start = 1; scene.frame_end = 250; scene.frame_set(1)
scene.render.engine = 'BLENDER_EEVEE_NEXT'
scene.cycles.sampling_pattern = 'TABULATED_SOBOL'
scene.cycles.use_light_tree = False
scene.view_settings.view_transform = 'Filmic'
bpy.context.view_layer.update()
